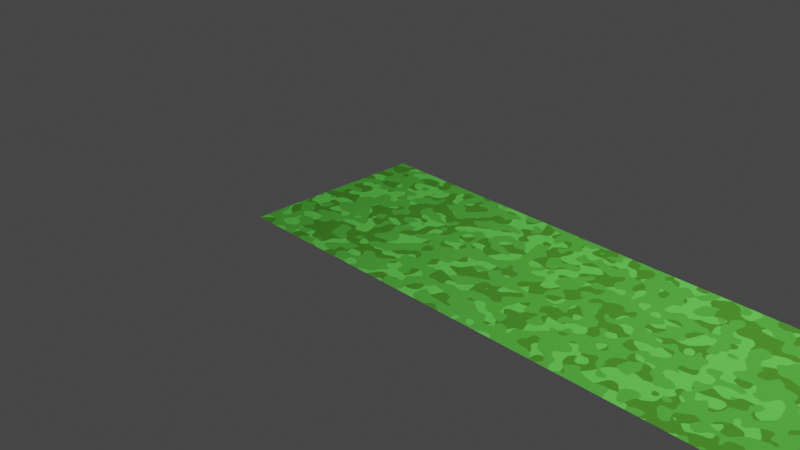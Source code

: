 # Source: Chapter_3_Camo.blend  (saved by Blender 3.6.11; exported with 4.5.12 LTS)
import bpy
from mathutils import Matrix  # noqa: F401  (used for matrix-valued properties, if any)

bpy.ops.wm.read_factory_settings(use_empty=True)
scene = bpy.context.scene
scene.name = 'Scene'

# ---- collections
col_collection = bpy.data.collections.new('Collection'); scene.collection.children.link(col_collection)

# ---- images (referenced by path relative to the original .blend; pixels are not part of the script)
import os
ASSET_DIR = os.environ.get("B2B_ASSET_DIR", "")  # directory of the original .blend (textures are referenced by path, not embedded)
HERE = os.path.dirname(os.path.abspath(__file__))  # packed textures are extracted next to this script under _unpacked/

def load_image(name, relpath, width, height, colorspace="sRGB"):
    """Load a texture the original file referenced (path relative to the .blend, or extracted next to this script)."""
    p = next((c for c in (os.path.join(HERE, relpath), os.path.join(ASSET_DIR, relpath)) if relpath and os.path.exists(c)), "")
    if p:
        img = bpy.data.images.load(p, check_existing=True)
        img.name = name
    else:  # same state as the original file: an image datablock whose file is absent (Cycles renders it pink)
        img = bpy.data.images.new(name, width, height)
        img.source = "FILE"
        img.filepath = "//" + (relpath or name)
    img.colorspace_settings.name = colorspace
    return img
img_camo_texture = load_image('Camo Texture', '_unpacked/Camo_Texture.2d603f99.png', 1536, 512, 'sRGB')

# ---- materials (node trees are filled in below, after node groups)
mat_camo = bpy.data.materials.new('Camo')

# ---- material node trees
mat_camo.use_nodes = True; mat_camo.node_tree.nodes.clear()
_N = mat_camo.node_tree.nodes; _L = mat_camo.node_tree.links
n0 = _N.new('ShaderNodeBsdfPrincipled'); n0.name = 'Principled BSDF'; n0.location = (167, 300)
n0.distribution = 'GGX'
n0.subsurface_method = 'RANDOM_WALK_SKIN'
n0.inputs[2].default_value = 0.9591
n0.inputs[3].default_value = 1.45
n0.inputs[13].default_value = 0.1955
n0.inputs[27].default_value = (0.0, 0.0, 0.0, 1.0)
n0.inputs[28].default_value = 1.0
n1 = _N.new('ShaderNodeOutputMaterial'); n1.name = 'Material Output'; n1.location = (457, 300)
n2 = _N.new('ShaderNodeTexImage'); n2.name = 'Image Texture'; n2.location = (-96, 299)
n2.image = img_camo_texture
_L.new(n0.outputs[0], n1.inputs[0])
_L.new(n2.outputs[0], n0.inputs[0])
n1.is_active_output = True

# ---- world
world_world = bpy.data.worlds.new('World'); scene.world = world_world
world_world.use_nodes = True; world_world.node_tree.nodes.clear()
_N = world_world.node_tree.nodes; _L = world_world.node_tree.links
n0 = _N.new('ShaderNodeOutputWorld'); n0.name = 'World Output'; n0.location = (300, 300)
n1 = _N.new('ShaderNodeBackground'); n1.name = 'Background'; n1.location = (10, 300)
n1.inputs[0].default_value = (0.05088, 0.05088, 0.05088, 1.0)
_L.new(n1.outputs[0], n0.inputs[0])
n0.is_active_output = True
world_world.color = (0.05088, 0.05088, 0.05088)
world_world.use_sun_shadow = False
world_world.sun_shadow_jitter_overblur = 0.0

# ---- cameras
cam_camera = bpy.data.cameras.new('Camera')
cam_camera.clip_end = 100.0
cam_camera.ortho_scale = 7.314

# ---- lights
light_light = bpy.data.lights.new('Light', 'POINT')
light_light.transmission_factor = 0.0
light_light.energy = 1000.0
light_light.shadow_soft_size = 0.1
light_light.shadow_maximum_resolution = 0.006
light_light.use_absolute_resolution = True

# ---- meshes
me_plane_001 = bpy.data.meshes.new('Plane.001')
me_plane_001.from_pydata([(-1.0, -1.0, 0.0), (5.0, -1.0, 0.0), (-1.0, 1.0, 0.0), (5.0, 1.0, 0.0), (1.0, -1.0, 0.0), (3.0, -1.0, 0.0), (3.0, 1.0, 0.0), (1.0, 1.0, 0.0)], [], [(5, 1, 3, 6), (0, 4, 7, 2), (4, 5, 6, 7)])
_uv = me_plane_001.uv_layers.new(name='UVMap')
_uv.uv.foreach_set('vector', [0.3333, 0.0003, 3.338e-05, 0.0003, 3.335e-05, 1.0, 0.3333, 1.0, 1.0, 0.0003004, 0.6667, 0.0003002, 0.6667, 1.0, 1.0, 1.0, 0.6667, 0.0003002, 0.3333, 0.0003, 0.3333, 1.0, 0.6667, 1.0])
me_plane_001.materials.append(mat_camo)
me_plane_001.update()
me_plane_002 = bpy.data.meshes.new('Plane.002')
me_plane_002.from_pydata([(-1.0, -1.0, 0.0), (1.0, -1.0, 0.0), (-1.0, 1.0, 0.0), (1.0, 1.0, 0.0)], [], [(0, 1, 3, 2)])
_uv = me_plane_002.uv_layers.new(name='UVMap')
_uv.uv.foreach_set('vector', [0.0, 0.0, 1.0, 0.0, 1.0, 1.0, 0.0, 1.0])
me_plane_002.materials.append(mat_camo)
me_plane_002.update()

# ---- objects
ob_light = bpy.data.objects.new('Light', light_light)
ob_camera = bpy.data.objects.new('Camera', cam_camera)
ob_plane = bpy.data.objects.new('Plane', me_plane_001)
ob_plane_001 = bpy.data.objects.new('Plane.001', me_plane_002)

# ---- transforms, parenting, visibility, modifiers, constraints
ob_light.location = (4.076, 1.005, 5.904)
ob_light.rotation_euler = (0.6503, 0.05522, 1.866)
ob_light.lock_rotations_4d = False
ob_light.empty_display_type = 'ARROWS'
ob_light.color = (0.0, 0.0, 0.0, 0.0)
ob_light.lineart.crease_threshold = 0.0
ob_camera.location = (7.359, -6.926, 4.958)
ob_camera.rotation_euler = (1.109, 0.0, 0.8149)
ob_camera.lock_rotations_4d = False
ob_camera.empty_display_type = 'ARROWS'
ob_camera.color = (0.0, 0.0, 0.0, 0.0)
ob_camera.display_type = 'WIRE'
ob_camera.lineart.crease_threshold = 0.0
ob_plane.location = (0.0, 0.0, 0.0)
ob_plane_001.location = (7.0, 0.0, 0.0)

# ---- collection membership
col_collection.objects.link(ob_light)
col_collection.objects.link(ob_camera)
col_collection.objects.link(ob_plane)
col_collection.objects.link(ob_plane_001)

# ---- scene / render settings (as saved in the file)
scene.camera = ob_camera
scene.frame_start = 1; scene.frame_end = 250; scene.frame_set(1)
scene.render.engine = 'CYCLES'
scene.cycles.sampling_pattern = 'TABULATED_SOBOL'
scene.cycles.bake_type = 'DIFFUSE'
scene.view_settings.view_transform = 'Filmic'
bpy.context.view_layer.update()
